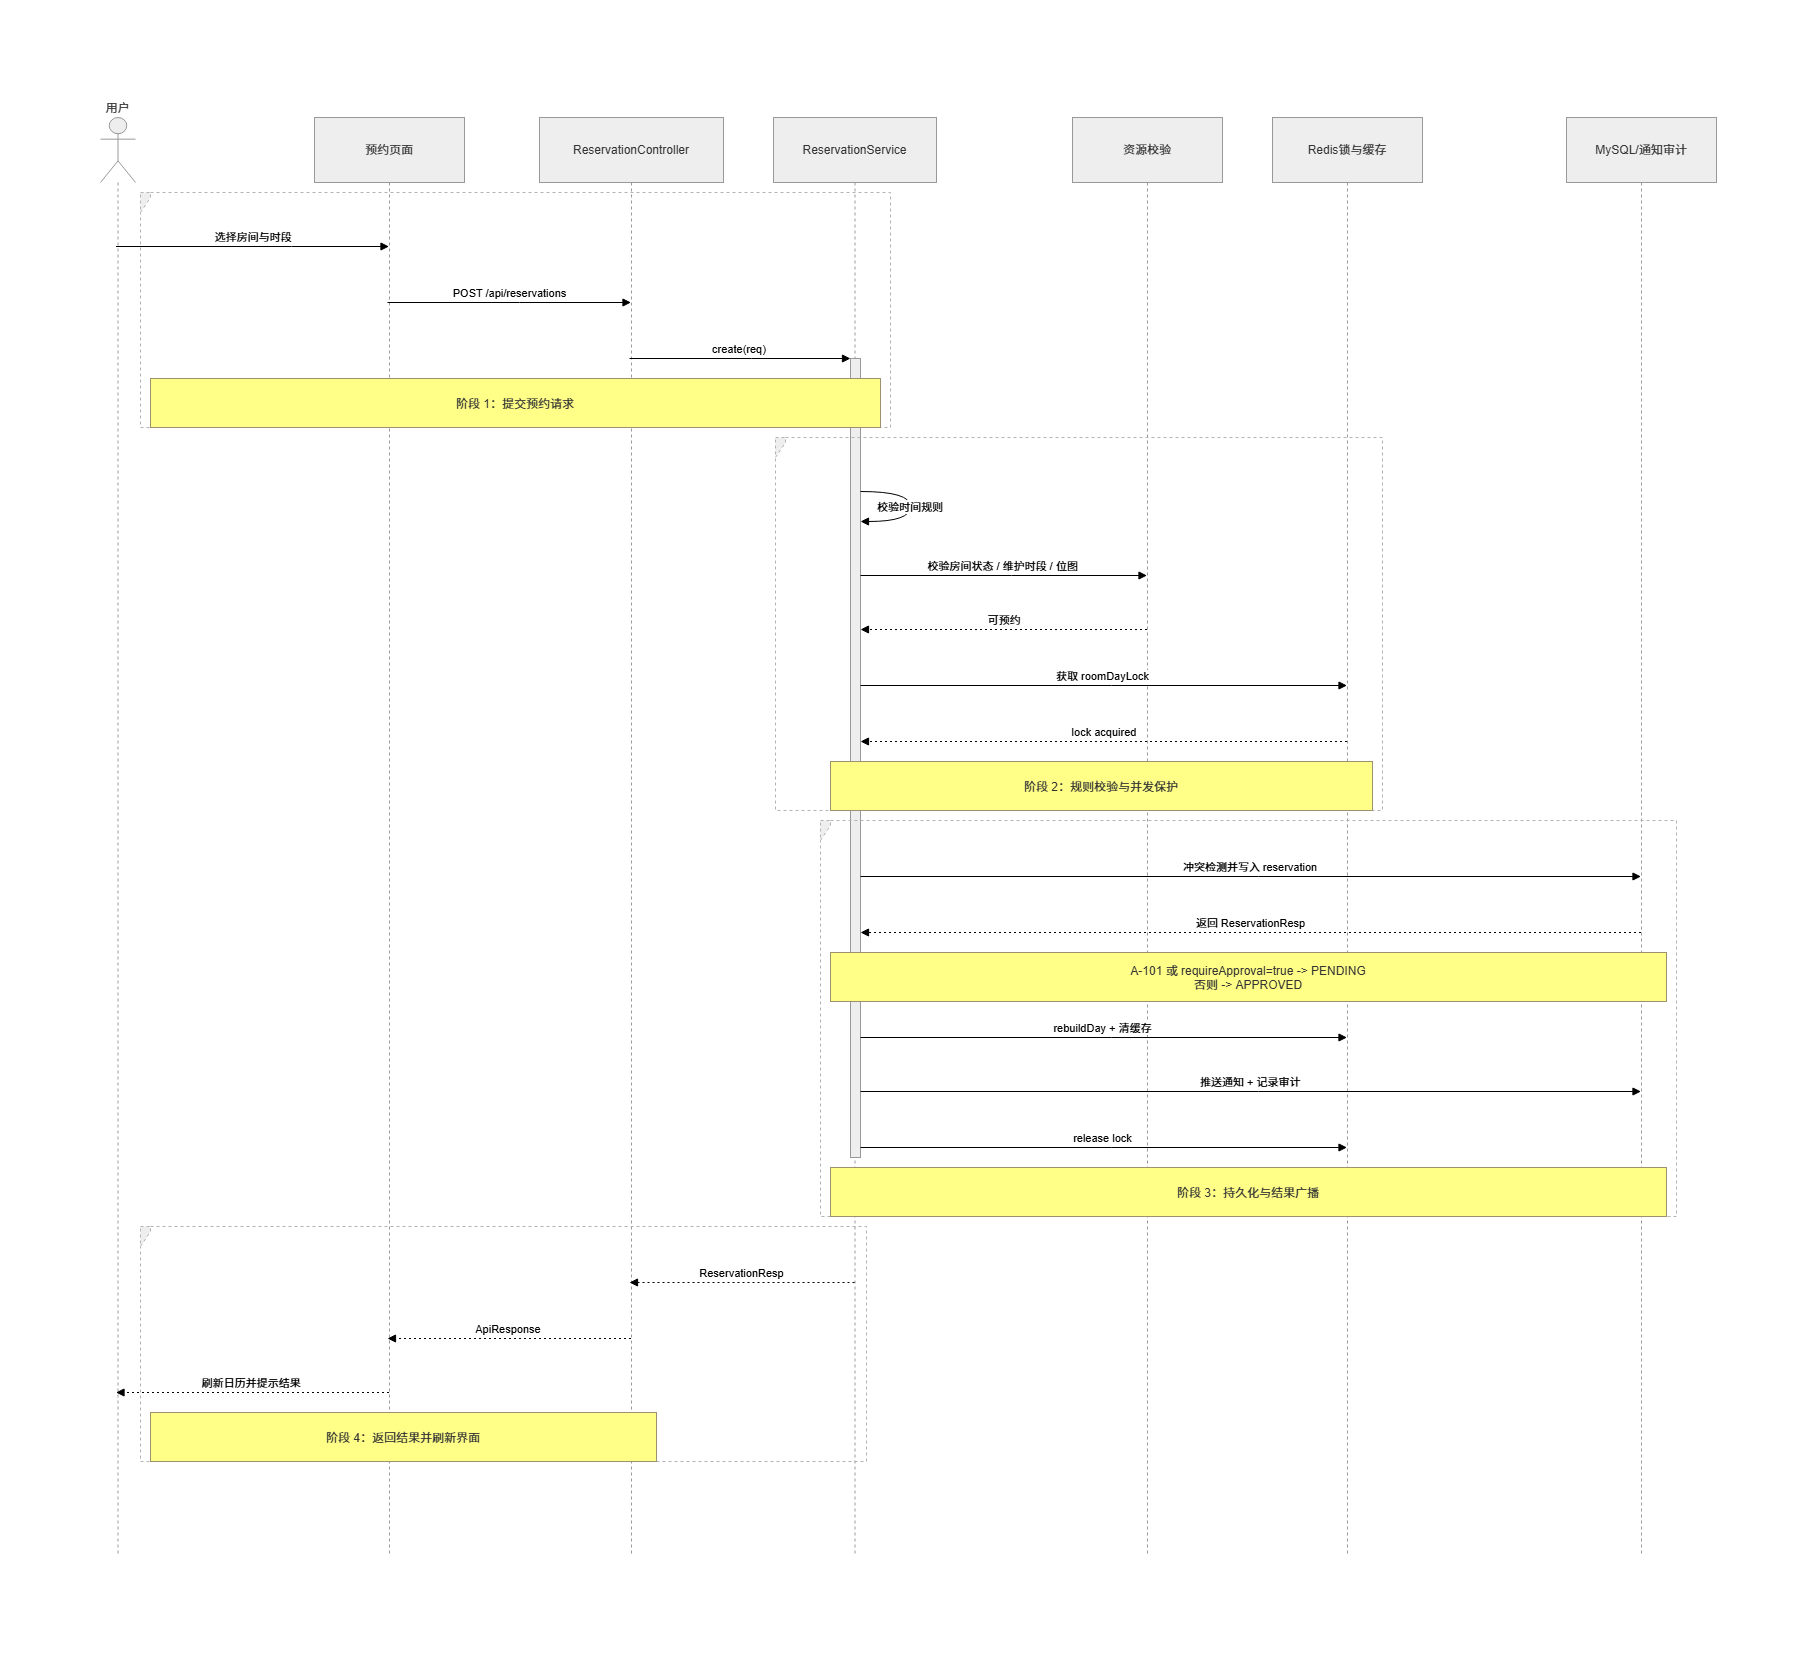

The diagram above was exported from draw.io. Its source (the exported page's mxGraphModel, read from the mxfile embedded in the PNG):
<mxGraphModel dx="2715" dy="1900" grid="0" gridSize="10" guides="1" tooltips="1" connect="1" arrows="1" fold="1" page="0" pageScale="1" pageWidth="827" pageHeight="1169" math="0" shadow="0">
  <root>
    <mxCell id="0" />
    <mxCell id="1" parent="0" />
    <mxCell id="2" parent="1" style="shape=umlLifeline;perimeter=lifelinePerimeter;whiteSpace=wrap;container=1;dropTarget=0;collapsible=0;recursiveResize=0;outlineConnect=0;portConstraint=eastwest;newEdgeStyle={&quot;edgeStyle&quot;:&quot;elbowEdgeStyle&quot;,&quot;elbow&quot;:&quot;vertical&quot;,&quot;curved&quot;:0,&quot;rounded&quot;:0};participant=umlActor;verticalAlign=bottom;labelPosition=center;verticalLabelPosition=top;align=center;size=65;fillColor=light-dark(#eeeeee,#1f2020);strokeColor=light-dark(#999999,#cccccc);fontColor=light-dark(#333333,#cccccc);" value="用户" vertex="1">
      <mxGeometry height="1439" width="35" as="geometry" />
    </mxCell>
    <mxCell id="3" parent="1" style="shape=umlLifeline;perimeter=lifelinePerimeter;whiteSpace=wrap;container=1;dropTarget=0;collapsible=0;recursiveResize=0;outlineConnect=0;portConstraint=eastwest;newEdgeStyle={&quot;edgeStyle&quot;:&quot;elbowEdgeStyle&quot;,&quot;elbow&quot;:&quot;vertical&quot;,&quot;curved&quot;:0,&quot;rounded&quot;:0};size=65;fillColor=light-dark(#eeeeee,#1f2020);strokeColor=light-dark(#999999,#cccccc);fontColor=light-dark(#333333,#cccccc);" value="预约页面" vertex="1">
      <mxGeometry height="1439" width="150" x="214" as="geometry" />
    </mxCell>
    <mxCell id="4" parent="1" style="shape=umlLifeline;perimeter=lifelinePerimeter;whiteSpace=wrap;container=1;dropTarget=0;collapsible=0;recursiveResize=0;outlineConnect=0;portConstraint=eastwest;newEdgeStyle={&quot;edgeStyle&quot;:&quot;elbowEdgeStyle&quot;,&quot;elbow&quot;:&quot;vertical&quot;,&quot;curved&quot;:0,&quot;rounded&quot;:0};size=65;fillColor=light-dark(#eeeeee,#1f2020);strokeColor=light-dark(#999999,#cccccc);fontColor=light-dark(#333333,#cccccc);" value="ReservationController" vertex="1">
      <mxGeometry height="1439" width="184" x="439" as="geometry" />
    </mxCell>
    <mxCell id="5" parent="1" style="shape=umlLifeline;perimeter=lifelinePerimeter;whiteSpace=wrap;container=1;dropTarget=0;collapsible=0;recursiveResize=0;outlineConnect=0;portConstraint=eastwest;newEdgeStyle={&quot;edgeStyle&quot;:&quot;elbowEdgeStyle&quot;,&quot;elbow&quot;:&quot;vertical&quot;,&quot;curved&quot;:0,&quot;rounded&quot;:0};size=65;fillColor=light-dark(#eeeeee,#1f2020);strokeColor=light-dark(#999999,#cccccc);fontColor=light-dark(#333333,#cccccc);" value="ReservationService" vertex="1">
      <mxGeometry height="1439" width="163" x="673" as="geometry" />
    </mxCell>
    <mxCell id="9" parent="5" style="points=[];perimeter=orthogonalPerimeter;outlineConnect=0;targetShapes=umlLifeline;portConstraint=eastwest;newEdgeStyle={&quot;edgeStyle&quot;:&quot;elbowEdgeStyle&quot;,&quot;elbow&quot;:&quot;vertical&quot;,&quot;curved&quot;:0,&quot;rounded&quot;:0};fillColor=light-dark(#eeeeee,#1f2020);strokeColor=light-dark(#999999,#cccccc);fontColor=light-dark(#333333,#cccccc);" value="" vertex="1">
      <mxGeometry height="799" width="10" x="77" y="241" as="geometry" />
    </mxCell>
    <mxCell id="6" parent="1" style="shape=umlLifeline;perimeter=lifelinePerimeter;whiteSpace=wrap;container=1;dropTarget=0;collapsible=0;recursiveResize=0;outlineConnect=0;portConstraint=eastwest;newEdgeStyle={&quot;edgeStyle&quot;:&quot;elbowEdgeStyle&quot;,&quot;elbow&quot;:&quot;vertical&quot;,&quot;curved&quot;:0,&quot;rounded&quot;:0};size=65;fillColor=light-dark(#eeeeee,#1f2020);strokeColor=light-dark(#999999,#cccccc);fontColor=light-dark(#333333,#cccccc);" value="资源校验" vertex="1">
      <mxGeometry height="1439" width="150" x="972" as="geometry" />
    </mxCell>
    <mxCell id="7" parent="1" style="shape=umlLifeline;perimeter=lifelinePerimeter;whiteSpace=wrap;container=1;dropTarget=0;collapsible=0;recursiveResize=0;outlineConnect=0;portConstraint=eastwest;newEdgeStyle={&quot;edgeStyle&quot;:&quot;elbowEdgeStyle&quot;,&quot;elbow&quot;:&quot;vertical&quot;,&quot;curved&quot;:0,&quot;rounded&quot;:0};size=65;fillColor=light-dark(#eeeeee,#1f2020);strokeColor=light-dark(#999999,#cccccc);fontColor=light-dark(#333333,#cccccc);" value="Redis锁与缓存" vertex="1">
      <mxGeometry height="1439" width="150" x="1172" as="geometry" />
    </mxCell>
    <mxCell id="8" parent="1" style="shape=umlLifeline;perimeter=lifelinePerimeter;whiteSpace=wrap;container=1;dropTarget=0;collapsible=0;recursiveResize=0;outlineConnect=0;portConstraint=eastwest;newEdgeStyle={&quot;edgeStyle&quot;:&quot;elbowEdgeStyle&quot;,&quot;elbow&quot;:&quot;vertical&quot;,&quot;curved&quot;:0,&quot;rounded&quot;:0};size=65;fillColor=light-dark(#eeeeee,#1f2020);strokeColor=light-dark(#999999,#cccccc);fontColor=light-dark(#333333,#cccccc);" value="MySQL/通知审计" vertex="1">
      <mxGeometry height="1439" width="150" x="1466" as="geometry" />
    </mxCell>
    <mxCell id="10" parent="1" style="shape=umlFrame;dashed=1;pointerEvents=0;dropTarget=0;strokeColor=#B3B3B3;height=20;width=0;fillColor=light-dark(#eeeeee,#1f2020);fontColor=light-dark(#333333,#cccccc);" value="" vertex="1">
      <mxGeometry height="235" width="750" x="40" y="75" as="geometry" />
    </mxCell>
    <mxCell id="11" parent="10" style="text;strokeColor=none;fillColor=none;align=center;verticalAlign=middle;whiteSpace=wrap;" value="" vertex="1">
      <mxGeometry height="20" width="750" as="geometry" />
    </mxCell>
    <mxCell id="12" parent="1" style="shape=umlFrame;dashed=1;pointerEvents=0;dropTarget=0;strokeColor=#B3B3B3;height=20;width=0;fillColor=light-dark(#eeeeee,#1f2020);fontColor=light-dark(#333333,#cccccc);" value="" vertex="1">
      <mxGeometry height="373" width="607" x="675" y="320" as="geometry" />
    </mxCell>
    <mxCell id="13" parent="12" style="text;strokeColor=none;fillColor=none;align=center;verticalAlign=middle;whiteSpace=wrap;" value="" vertex="1">
      <mxGeometry height="20" width="607" as="geometry" />
    </mxCell>
    <mxCell id="14" parent="1" style="shape=umlFrame;dashed=1;pointerEvents=0;dropTarget=0;strokeColor=#B3B3B3;height=20;width=0;fillColor=light-dark(#eeeeee,#1f2020);fontColor=light-dark(#333333,#cccccc);" value="" vertex="1">
      <mxGeometry height="396" width="856" x="720" y="703" as="geometry" />
    </mxCell>
    <mxCell id="15" parent="14" style="text;strokeColor=none;fillColor=none;align=center;verticalAlign=middle;whiteSpace=wrap;" value="" vertex="1">
      <mxGeometry height="20" width="856" as="geometry" />
    </mxCell>
    <mxCell id="16" parent="1" style="shape=umlFrame;dashed=1;pointerEvents=0;dropTarget=0;strokeColor=#B3B3B3;height=20;width=0;fillColor=light-dark(#eeeeee,#1f2020);fontColor=light-dark(#333333,#cccccc);" value="" vertex="1">
      <mxGeometry height="235" width="726" x="40" y="1109" as="geometry" />
    </mxCell>
    <mxCell id="17" parent="16" style="text;strokeColor=none;fillColor=none;align=center;verticalAlign=middle;whiteSpace=wrap;" value="" vertex="1">
      <mxGeometry height="20" width="726" as="geometry" />
    </mxCell>
    <mxCell id="18" edge="1" parent="1" source="2" style="verticalAlign=bottom;edgeStyle=elbowEdgeStyle;elbow=vertical;curved=0;rounded=0;endArrow=block;" target="3" value="选择房间与时段">
      <mxGeometry relative="1" as="geometry">
        <Array as="points">
          <mxPoint x="191" y="129" />
        </Array>
      </mxGeometry>
    </mxCell>
    <mxCell id="19" edge="1" parent="1" source="3" style="verticalAlign=bottom;edgeStyle=elbowEdgeStyle;elbow=vertical;curved=0;rounded=0;endArrow=block;" target="4" value="POST /api/reservations">
      <mxGeometry relative="1" as="geometry">
        <Array as="points">
          <mxPoint x="419" y="185" />
        </Array>
      </mxGeometry>
    </mxCell>
    <mxCell id="20" edge="1" parent="1" source="4" style="verticalAlign=bottom;edgeStyle=elbowEdgeStyle;elbow=vertical;curved=0;rounded=0;endArrow=block;" target="9" value="create(req)">
      <mxGeometry relative="1" as="geometry">
        <Array as="points">
          <mxPoint x="651" y="241" />
        </Array>
      </mxGeometry>
    </mxCell>
    <mxCell id="21" edge="1" parent="1" source="9" style="curved=1;endArrow=block;" target="9" value="校验时间规则">
      <mxGeometry relative="1" as="geometry">
        <Array as="points">
          <mxPoint x="810" y="374" />
          <mxPoint x="810" y="404" />
        </Array>
      </mxGeometry>
    </mxCell>
    <mxCell id="22" edge="1" parent="1" source="9" style="verticalAlign=bottom;edgeStyle=elbowEdgeStyle;elbow=vertical;curved=0;rounded=0;endArrow=block;" target="6" value="校验房间状态 / 维护时段 / 位图">
      <mxGeometry relative="1" as="geometry">
        <Array as="points">
          <mxPoint x="911" y="458" />
        </Array>
      </mxGeometry>
    </mxCell>
    <mxCell id="23" edge="1" parent="1" source="6" style="verticalAlign=bottom;edgeStyle=elbowEdgeStyle;elbow=vertical;curved=0;rounded=0;dashed=1;dashPattern=2 3;endArrow=block;" target="9" value="可预约">
      <mxGeometry relative="1" as="geometry">
        <Array as="points">
          <mxPoint x="914" y="512" />
        </Array>
      </mxGeometry>
    </mxCell>
    <mxCell id="24" edge="1" parent="1" source="9" style="verticalAlign=bottom;edgeStyle=elbowEdgeStyle;elbow=vertical;curved=0;rounded=0;endArrow=block;" target="7" value="获取 roomDayLock">
      <mxGeometry relative="1" as="geometry">
        <Array as="points">
          <mxPoint x="1011" y="568" />
        </Array>
      </mxGeometry>
    </mxCell>
    <mxCell id="25" edge="1" parent="1" source="7" style="verticalAlign=bottom;edgeStyle=elbowEdgeStyle;elbow=vertical;curved=0;rounded=0;dashed=1;dashPattern=2 3;endArrow=block;" target="9" value="lock acquired">
      <mxGeometry relative="1" as="geometry">
        <Array as="points">
          <mxPoint x="1014" y="624" />
        </Array>
      </mxGeometry>
    </mxCell>
    <mxCell id="26" edge="1" parent="1" source="9" style="verticalAlign=bottom;edgeStyle=elbowEdgeStyle;elbow=vertical;curved=0;rounded=0;endArrow=block;" target="8" value="冲突检测并写入 reservation">
      <mxGeometry relative="1" as="geometry">
        <Array as="points">
          <mxPoint x="1158" y="759" />
        </Array>
      </mxGeometry>
    </mxCell>
    <mxCell id="27" edge="1" parent="1" source="8" style="verticalAlign=bottom;edgeStyle=elbowEdgeStyle;elbow=vertical;curved=0;rounded=0;dashed=1;dashPattern=2 3;endArrow=block;" target="9" value="返回 ReservationResp">
      <mxGeometry relative="1" as="geometry">
        <Array as="points">
          <mxPoint x="1161" y="815" />
        </Array>
      </mxGeometry>
    </mxCell>
    <mxCell id="28" edge="1" parent="1" source="9" style="verticalAlign=bottom;edgeStyle=elbowEdgeStyle;elbow=vertical;curved=0;rounded=0;endArrow=block;" target="7" value="rebuildDay + 清缓存">
      <mxGeometry relative="1" as="geometry">
        <Array as="points">
          <mxPoint x="1011" y="920" />
        </Array>
      </mxGeometry>
    </mxCell>
    <mxCell id="29" edge="1" parent="1" source="9" style="verticalAlign=bottom;edgeStyle=elbowEdgeStyle;elbow=vertical;curved=0;rounded=0;endArrow=block;" target="8" value="推送通知 + 记录审计">
      <mxGeometry relative="1" as="geometry">
        <Array as="points">
          <mxPoint x="1158" y="974" />
        </Array>
      </mxGeometry>
    </mxCell>
    <mxCell id="30" edge="1" parent="1" source="9" style="verticalAlign=bottom;edgeStyle=elbowEdgeStyle;elbow=vertical;curved=0;rounded=0;endArrow=block;" target="7" value="release lock">
      <mxGeometry relative="1" as="geometry">
        <Array as="points">
          <mxPoint x="1011" y="1030" />
        </Array>
      </mxGeometry>
    </mxCell>
    <mxCell id="31" edge="1" parent="1" source="5" style="verticalAlign=bottom;edgeStyle=elbowEdgeStyle;elbow=vertical;curved=0;rounded=0;dashed=1;dashPattern=2 3;endArrow=block;" target="4" value="ReservationResp">
      <mxGeometry relative="1" as="geometry">
        <Array as="points">
          <mxPoint x="654" y="1165" />
        </Array>
      </mxGeometry>
    </mxCell>
    <mxCell id="32" edge="1" parent="1" source="4" style="verticalAlign=bottom;edgeStyle=elbowEdgeStyle;elbow=vertical;curved=0;rounded=0;dashed=1;dashPattern=2 3;endArrow=block;" target="3" value="ApiResponse">
      <mxGeometry relative="1" as="geometry">
        <Array as="points">
          <mxPoint x="422" y="1221" />
        </Array>
      </mxGeometry>
    </mxCell>
    <mxCell id="33" edge="1" parent="1" source="3" style="verticalAlign=bottom;edgeStyle=elbowEdgeStyle;elbow=vertical;curved=0;rounded=0;dashed=1;dashPattern=2 3;endArrow=block;" target="2" value="刷新日历并提示结果">
      <mxGeometry relative="1" as="geometry">
        <Array as="points">
          <mxPoint x="194" y="1275" />
        </Array>
      </mxGeometry>
    </mxCell>
    <mxCell id="34" parent="1" style="fillColor=#ffff88;strokeColor=#9E916F;fontColor=light-dark(#333333,#cccccc);" value="阶段 1：提交预约请求" vertex="1">
      <mxGeometry height="49" width="730" x="50" y="261" as="geometry" />
    </mxCell>
    <mxCell id="35" parent="1" style="fillColor=#ffff88;strokeColor=#9E916F;fontColor=light-dark(#333333,#cccccc);" value="阶段 2：规则校验与并发保护" vertex="1">
      <mxGeometry height="49" width="542" x="730" y="644" as="geometry" />
    </mxCell>
    <mxCell id="36" parent="1" style="fillColor=#ffff88;strokeColor=#9E916F;fontColor=light-dark(#333333,#cccccc);" value="A-101 或 requireApproval=true -&gt; PENDING&#10;否则 -&gt; APPROVED" vertex="1">
      <mxGeometry height="49" width="836" x="730" y="835" as="geometry" />
    </mxCell>
    <mxCell id="37" parent="1" style="fillColor=#ffff88;strokeColor=#9E916F;fontColor=light-dark(#333333,#cccccc);" value="阶段 3：持久化与结果广播" vertex="1">
      <mxGeometry height="49" width="836" x="730" y="1050" as="geometry" />
    </mxCell>
    <mxCell id="38" parent="1" style="fillColor=#ffff88;strokeColor=#9E916F;fontColor=light-dark(#333333,#cccccc);" value="阶段 4：返回结果并刷新界面" vertex="1">
      <mxGeometry height="49" width="506" x="50" y="1295" as="geometry" />
    </mxCell>
  </root>
</mxGraphModel>